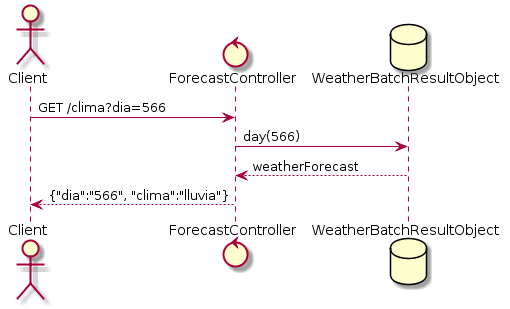

The diagram above was rendered by PlantUML. Its source (embedded in the PNG):
@startuml

actor Client as C

control ForecastController as FC

database WeatherBatchResultObject as SSDAO

C -> FC :GET /clima?dia=566

FC -> SSDAO : day(566)

SSDAO --> FC :weatherForecast

FC --> C : {"dia":"566", "clima":"lluvia"}


@enduml